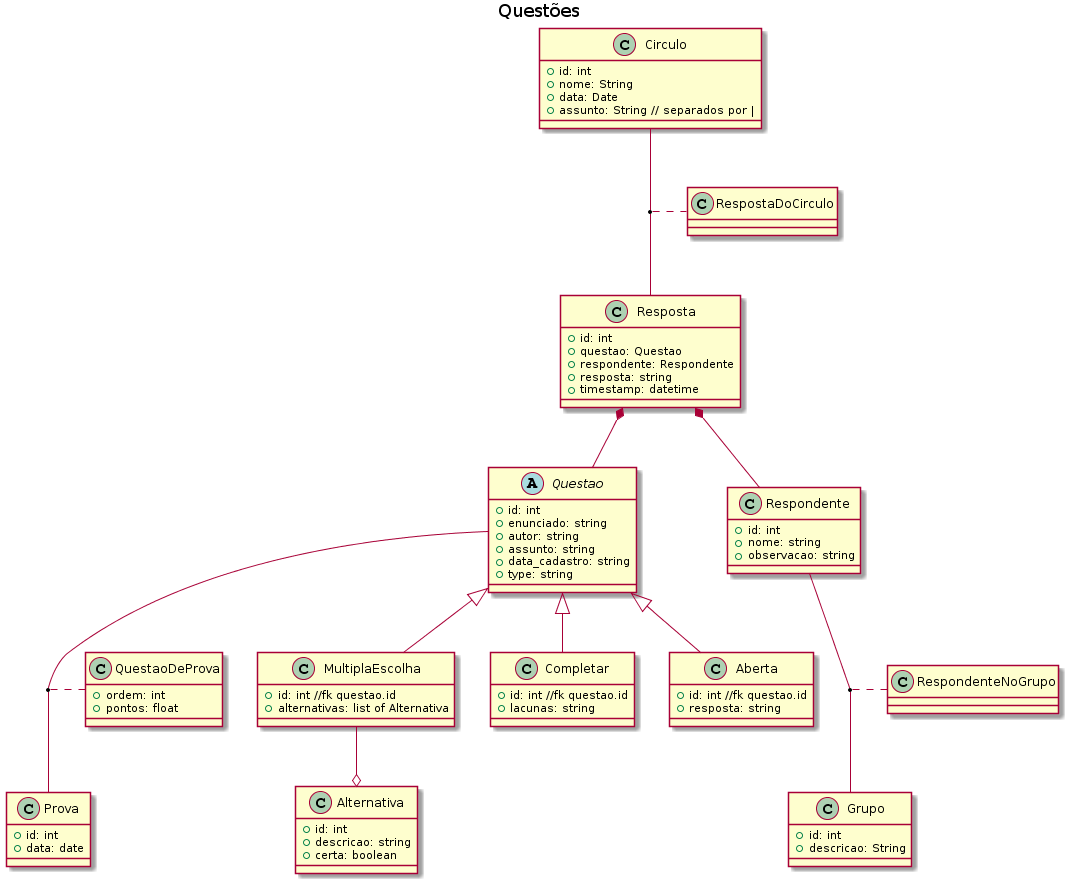

The diagram above was rendered by PlantUML. Its source (embedded in the PNG):
@startuml
title Questões


abstract class Questao {
  +id: int
  +enunciado: string
  +autor: string
  +assunto: string
  +data_cadastro: string
  +type: string
  
}

class Alternativa {
  +id: int
  +descricao: string
  +certa: boolean
}

class MultiplaEscolha {
  +id: int //fk questao.id
  +alternativas: list of Alternativa
}

class Completar {
  +id: int //fk questao.id
  +lacunas: string
}

class Aberta {
  +id: int //fk questao.id
  +resposta: string
}

class QuestaoDeProva {
  +ordem: int
  +pontos: float
}

class Prova {
  +id: int
  +data: date
}

class Respondente {
  +id: int
  +nome: string
  +observacao: string
}

class Resposta {
  +id: int
  +questao: Questao
  +respondente: Respondente
  +resposta: string
  +timestamp: datetime
}

class Circulo {
  +id: int
  +nome: String
  +data: Date
  +assunto: String // separados por |
}

class RespostaDoCirculo {
}

class Grupo {
  +id: int
  +descricao: String
}

class RespondenteNoGrupo {
}


(Questao,Prova) .. QuestaoDeProva
Questao <|-- MultiplaEscolha
Questao <|-- Completar
Questao <|-- Aberta
MultiplaEscolha --o Alternativa
Resposta *-- Respondente
Resposta *-- Questao
(Circulo,Resposta) .. RespostaDoCirculo
(Respondente,Grupo) .. RespondenteNoGrupo


@enduml